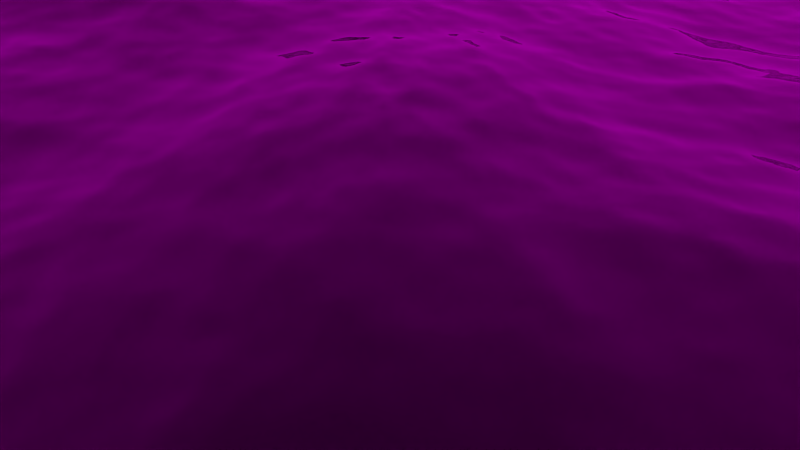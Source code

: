 # Source: setup_scene2.blend  (saved by Blender 2.72.0; exported with 4.5.12 LTS)
import bpy
from mathutils import Matrix  # noqa: F401  (used for matrix-valued properties, if any)

bpy.ops.wm.read_factory_settings(use_empty=True)
scene = bpy.context.scene
scene.name = 'Scene'

# ---- collections
col_collection_1 = bpy.data.collections.new('Collection 1'); scene.collection.children.link(col_collection_1)
col_seagull = bpy.data.collections.new('Seagull')  # instanced only; not linked into the scene
col_scene_1 = bpy.data.collections.new('Scene_1')  # instanced only; not linked into the scene
col_scene_2 = bpy.data.collections.new('Scene_2')  # instanced only; not linked into the scene
col_bottlefull_compl = bpy.data.collections.new('bottlefull_compl.')  # instanced only; not linked into the scene
col_raft = bpy.data.collections.new('raft')  # instanced only; not linked into the scene

# ---- images (referenced by path relative to the original .blend; pixels are not part of the script)
import os
ASSET_DIR = os.environ.get("B2B_ASSET_DIR", "")  # directory of the original .blend (textures are referenced by path, not embedded)
HERE = os.path.dirname(os.path.abspath(__file__))  # packed textures are extracted next to this script under _unpacked/

def load_image(name, relpath, width, height, colorspace="sRGB"):
    """Load a texture the original file referenced (path relative to the .blend, or extracted next to this script)."""
    p = next((c for c in (os.path.join(HERE, relpath), os.path.join(ASSET_DIR, relpath)) if relpath and os.path.exists(c)), "")
    if p:
        img = bpy.data.images.load(p, check_existing=True)
        img.name = name
    else:  # same state as the original file: an image datablock whose file is absent (Cycles renders it pink)
        img = bpy.data.images.new(name, width, height)
        img.source = "FILE"
        img.filepath = "//" + (relpath or name)
    img.colorspace_settings.name = colorspace
    return img
img_sky_jpg = load_image('Sky.jpg', 'Sky.jpg', 1024, 1024, 'sRGB')

# ---- materials (node trees are filled in below, after node groups)
mat_sky = bpy.data.materials.new('Sky')
mat_sky.alpha_threshold = 0.0
mat_sky.roughness = 0.5
mat_sky.line_color = (0.0, 0.0, 0.0, 1.0)
mat_ocean = bpy.data.materials.new('Ocean')
mat_ocean.alpha_threshold = 0.0
mat_ocean.diffuse_color = (0.402, 0.402, 0.402, 1.0)
mat_ocean.roughness = 0.5
mat_ocean.line_color = (0.0, 0.0, 0.0, 1.0)

# ---- material node trees
mat_sky.use_nodes = True; mat_sky.node_tree.nodes.clear()
_N = mat_sky.node_tree.nodes; _L = mat_sky.node_tree.links
n0 = _N.new('ShaderNodeOutputMaterial'); n0.name = 'Material Output'; n0.location = (300, 300)
n0.width = 120
n1 = _N.new('ShaderNodeEmission'); n1.name = 'Emission'; n1.location = (100, 300)
n1.width = 150
n2 = _N.new('ShaderNodeTexImage'); n2.name = 'Image Texture'; n2.location = (-100, 300)
n2.width = 150
n2.image = img_sky_jpg
n3 = _N.new('ShaderNodeTexCoord'); n3.name = 'Texture Coordinate'; n3.location = (-300, 300)
n3.width = 150
_L.new(n1.outputs[0], n0.inputs[0])
_L.new(n2.outputs[0], n1.inputs[0])
_L.new(n3.outputs[2], n2.inputs[0])
n0.is_active_output = True
mat_ocean.use_nodes = True; mat_ocean.node_tree.nodes.clear()
_N = mat_ocean.node_tree.nodes; _L = mat_ocean.node_tree.links
n0 = _N.new('ShaderNodeOutputMaterial'); n0.name = 'Material Output'; n0.location = (300, 300)
n0.width = 120
n1 = _N.new('ShaderNodeBsdfGlass'); n1.name = 'Glass BSDF'; n1.location = (100, 300)
n1.distribution = 'BECKMANN'
n1.inputs[0].default_value = (0.8, 0.8, 0.8, 1.0)
n1.inputs[2].default_value = 1.333
_L.new(n1.outputs[0], n0.inputs[0])
n0.is_active_output = True

# ---- world
world_world = bpy.data.worlds.new('World'); scene.world = world_world
world_world.use_nodes = True; world_world.node_tree.nodes.clear()
_N = world_world.node_tree.nodes; _L = world_world.node_tree.links
n0 = _N.new('ShaderNodeOutputWorld'); n0.name = 'World Output'; n0.location = (300, 300)
n0.width = 120
n1 = _N.new('ShaderNodeBackground'); n1.name = 'Background'; n1.location = (10, 300)
n1.width = 150
n1.inputs[0].default_value = (0.0, 0.0, 0.0, 1.0)
_L.new(n1.outputs[0], n0.inputs[0])
n0.is_active_output = True
world_world.color = (0.05088, 0.05088, 0.05088)
world_world.use_sun_shadow = False
world_world.sun_shadow_jitter_overblur = 0.0
world_world.cycles.sampling_method = 'MANUAL'
world_world.cycles.sample_map_resolution = 256

# ---- cameras
cam_camera_001 = bpy.data.cameras.new('Camera.001')
cam_camera_001.clip_end = 100.0
cam_camera_001.lens = 35.0
cam_camera_001.sensor_width = 32.0
cam_camera_001.sensor_height = 18.0
cam_camera_001.display_size = 2.0
cam_camera_001.dof.focus_distance = 0.0
cam_camera_002 = bpy.data.cameras.new('Camera.002')
cam_camera_002.passepartout_alpha = 0.4618
cam_camera_002.clip_end = 100.0
cam_camera_002.lens = 35.0
cam_camera_002.sensor_width = 50.0
cam_camera_002.sensor_height = 18.0
cam_camera_002.display_size = 2.0
cam_camera_002.shift_x = 0.04
cam_camera_002.shift_y = 0.3
cam_camera_002.fisheye_fov = 5.306
cam_camera_002.fisheye_lens = 15.0
cam_camera_002.dof.focus_distance = 0.0
cam_camera = bpy.data.cameras.new('Camera')
cam_camera.sensor_fit = 'HORIZONTAL'
cam_camera.passepartout_alpha = 0.6
cam_camera.clip_end = 500.0
cam_camera.lens = 35.0
cam_camera.sensor_width = 30.0
cam_camera.sensor_height = 15.0
cam_camera.ortho_scale = 7.314
cam_camera.show_limits = True
cam_camera.dof.focus_distance = 27.05

# ---- lights
light_point = bpy.data.lights.new('Point', 'POINT')
light_point.transmission_factor = 0.0
light_point.shadow_buffer_clip_start = 0.5
light_point.shadow_soft_size = 0.1
light_point.shadow_maximum_resolution = 0.006
light_point.use_absolute_resolution = True
light_point.cycles.use_multiple_importance_sampling = False
light_sun_001 = bpy.data.lights.new('Sun.001', 'SUN')
light_sun_001.transmission_factor = 0.0
light_sun_001.angle = 0.1993
light_sun_001.energy = 1.0
light_sun_001.shadow_buffer_clip_start = 0.5
light_sun_001.shadow_soft_size = 0.1
light_sun_001.shadow_cascade_max_distance = 1000.0
light_sun_001.cycles.use_multiple_importance_sampling = False
light_sun = bpy.data.lights.new('Sun', 'SUN')
light_sun.transmission_factor = 0.0
light_sun.angle = 0.1993
light_sun.energy = 2.0
light_sun.shadow_buffer_clip_start = 0.5
light_sun.shadow_soft_size = 0.1
light_sun.shadow_cascade_max_distance = 1000.0
light_sun.cycles.use_multiple_importance_sampling = False

# ---- meshes
me_cylinder_001 = bpy.data.meshes.new('Cylinder.001')
me_cylinder_001.from_pydata([(0.0, 1.0, 1.0), (0.309, 0.9511, 1.0), (0.5878, 0.809, 1.0), (0.809, 0.5878, 1.0), (0.9511, 0.309, 1.0), (1.0, -4.371e-08, 1.0), (0.9511, -0.309, 1.0), (0.809, -0.5878, 1.0), (0.5878, -0.809, 1.0), (0.309, -0.9511, 1.0), (-3.258e-07, -1.0, 1.0), (-0.309, -0.9511, 1.0), (-0.5878, -0.809, 1.0), (-0.809, -0.5878, 1.0), (-0.9511, -0.309, 1.0), (-1.0, 9.656e-07, 1.0), (-0.9511, 0.309, 1.0), (-0.809, 0.5878, 1.0), (-0.5878, 0.809, 1.0), (-0.309, 0.9511, 1.0), (0.0, 1.0, -0.05605), (0.309, 0.9511, -0.05605), (0.5878, 0.809, -0.05605), (0.809, 0.5878, -0.05605), (0.9511, 0.309, -0.05605), (1.0, -4.371e-08, -0.05605), (0.9511, -0.309, -0.05605), (0.809, -0.5878, -0.05605), (0.5878, -0.809, -0.05605), (0.309, -0.9511, -0.05605), (-3.258e-07, -1.0, -0.05605), (-0.309, -0.9511, -0.05605), (-0.5878, -0.809, -0.05605), (-0.809, -0.5878, -0.05605), (-0.9511, -0.309, -0.05605), (-1.0, 9.656e-07, -0.05605), (-0.9511, 0.309, -0.05605), (-0.809, 0.5878, -0.05605), (-0.5878, 0.809, -0.05605), (-0.309, 0.9511, -0.05605)], [], [(20, 0, 1, 21), (21, 1, 2, 22), (22, 2, 3, 23), (23, 3, 4, 24), (24, 4, 5, 25), (25, 5, 6, 26), (26, 6, 7, 27), (27, 7, 8, 28), (28, 8, 9, 29), (29, 9, 10, 30), (30, 10, 11, 31), (31, 11, 12, 32), (32, 12, 13, 33), (33, 13, 14, 34), (34, 14, 15, 35), (35, 15, 16, 36), (36, 16, 17, 37), (37, 17, 18, 38), (38, 18, 19, 39), (39, 19, 0, 20)])
me_cylinder_001.polygons.foreach_set('use_smooth', [True] * 20)
_uv = me_cylinder_001.uv_layers.new(name='UVMap')
_uv.uv.foreach_set('vector', [0.6974, 0.5, 0.6974, 1.003, 0.6478, 1.003, 0.6478, 0.5, 0.6478, 0.5, 0.6478, 1.003, 0.5982, 1.003, 0.5982, 0.5, 0.5982, 0.5, 0.5982, 1.003, 0.5485, 1.003, 0.5485, 0.5, 0.5485, 0.5, 0.5485, 1.003, 0.4989, 1.003, 0.4989, 0.5, 0.4989, 0.5, 0.4989, 1.003, 0.4493, 1.003, 0.4493, 0.5, 0.4493, 0.5, 0.4493, 1.003, 0.3997, 1.003, 0.3997, 0.5, 0.3997, 0.5, 0.3997, 1.003, 0.35, 1.003, 0.35, 0.5, 0.35, 0.5, 0.35, 1.003, 0.3004, 1.003, 0.3004, 0.5, 0.3004, 0.5, 0.3004, 1.003, 0.2508, 1.003, 0.2508, 0.5, 0.2508, 0.5, 0.2508, 1.003, 0.2011, 1.003, 0.2011, 0.5, 0.2011, 0.5, 0.2011, 1.003, 0.1515, 1.003, 0.1515, 0.5, 0.1515, 0.5, 0.1515, 1.003, 0.1019, 1.003, 0.1019, 0.5, 0.1019, 0.5, 0.1019, 1.003, 0.05226, 1.003, 0.05226, 0.5, 0.05226, 0.5, 0.05226, 1.003, 0.002632, 1.003, 0.002632, 0.5, 0.9952, 0.5, 0.9952, 1.003, 0.9456, 1.003, 0.9456, 0.5, 0.9456, 0.5, 0.9456, 1.003, 0.896, 1.003, 0.896, 0.5, 0.896, 0.5, 0.896, 1.003, 0.8463, 1.003, 0.8463, 0.5, 0.8463, 0.5, 0.8463, 1.003, 0.7967, 1.003, 0.7967, 0.5, 0.7967, 0.5, 0.7967, 1.003, 0.7471, 1.003, 0.7471, 0.5, 0.7471, 0.5, 0.7471, 1.003, 0.6974, 1.003, 0.6974, 0.5])
me_cylinder_001.materials.append(mat_sky)
me_cylinder_001.use_remesh_preserve_volume = False
me_cylinder_001.use_remesh_preserve_attributes = False
me_cylinder_001.use_mirror_vertex_groups = False
me_cylinder_001.update()
me_plane_002 = bpy.data.meshes.new('Plane.002')
me_plane_002.from_pydata([(1.0, -1.0, 0.0), (-1.0, -1.0, 0.0), (1.0, 1.0, 0.0), (-1.0, 1.0, 0.0)], [], [(1, 0, 2, 3)])
me_plane_002.materials.append(mat_ocean)
me_plane_002.use_remesh_preserve_volume = False
me_plane_002.use_remesh_preserve_attributes = False
me_plane_002.use_mirror_vertex_groups = False
me_plane_002.update()
me_plane_001 = bpy.data.meshes.new('Plane.001')
me_plane_001.from_pydata([(1.0, -1.0, 0.0), (-1.0, -1.0, 0.0), (1.0, 1.0, 0.0), (-1.0, 1.0, 0.0)], [], [(1, 0, 2, 3)])
me_plane_001.materials.append(mat_ocean)
me_plane_001.use_remesh_preserve_volume = False
me_plane_001.use_remesh_preserve_attributes = False
me_plane_001.use_mirror_vertex_groups = False
me_plane_001.update()
me_plane = bpy.data.meshes.new('Plane')
me_plane.from_pydata([(1.0, -1.0, 0.0), (-1.0, -1.0, 0.0), (1.0, 1.0, 0.0), (-1.0, 1.0, 0.0)], [], [(1, 0, 2, 3)])
me_plane.materials.append(mat_ocean)
me_plane.use_remesh_preserve_volume = False
me_plane.use_remesh_preserve_attributes = False
me_plane.use_mirror_vertex_groups = False
me_plane.update()

# ---- objects
ob_seagull = bpy.data.objects.new('Seagull', None)
ob_point = bpy.data.objects.new('Point', light_point)
ob_sun_001 = bpy.data.objects.new('Sun.001', light_sun_001)
ob_camera_001 = bpy.data.objects.new('Camera.001', cam_camera_001)
ob_sun = bpy.data.objects.new('Sun', light_sun)
ob_cylinder = bpy.data.objects.new('Cylinder', me_cylinder_001)
ob_plane_002 = bpy.data.objects.new('Plane.002', me_plane_002)
ob_plane_001 = bpy.data.objects.new('Plane.001', me_plane_001)
ob_plane = bpy.data.objects.new('Plane', me_plane)
ob_camera_002 = bpy.data.objects.new('Camera.002', cam_camera_002)
ob_scene_1 = bpy.data.objects.new('Scene_1', None)
ob_scene_2_001 = bpy.data.objects.new('Scene_2.001', None)
ob_scene_2 = bpy.data.objects.new('Scene_2', None)
ob_bottlefull_compl = bpy.data.objects.new('bottlefull_compl.', None)
ob_raft = bpy.data.objects.new('raft', None)
ob_camera = bpy.data.objects.new('Camera', cam_camera)

# ---- transforms, parenting, visibility, modifiers, constraints
ob_seagull.location = (2.161, -4.461, 6.829)
ob_seagull.rotation_euler = (0.0, 0.0, -1.1)
ob_seagull.empty_image_offset = (0.0, 0.0)
ob_seagull.show_instancer_for_render = False
ob_seagull.instance_type = 'COLLECTION'
ob_seagull.lineart.crease_threshold = 0.0
ob_point.location = (-0.4304, -7.466, 0.469)
ob_point.lineart.crease_threshold = 0.0
ob_sun_001.location = (-0.8884, -7.684, 1.486)
ob_sun_001.rotation_euler = (0.594, -0.0, -0.3677)
ob_sun_001.hide_viewport = True
ob_sun_001.hide_render = True
ob_sun_001.lineart.crease_threshold = 0.0
ob_camera_001.location = (6.111, -3.552, 3.326)
ob_camera_001.rotation_euler = (1.103, -0.01713, -4.202)
ob_camera_001.lineart.crease_threshold = 0.0
ob_sun.location = (-3.053, -8.094, 0.9153)
ob_sun.lineart.crease_threshold = 0.0
ob_cylinder.location = (3.431, 40.02, 4.723)
ob_cylinder.rotation_euler = (0.0, 0.0, 6.145)
ob_cylinder.scale = (105.1, 128.5, 397.5)
ob_cylinder.lineart.crease_threshold = 0.0
_m = ob_cylinder.modifiers.new('Subsurf', 'SUBSURF')
_m.uv_smooth = 'PRESERVE_CORNERS'
_m.quality = 2
_m.levels = 2
_m.show_only_control_edges = False
ob_plane_002.location = (-71.57, 99.05, -1.211)
ob_plane_002.lineart.crease_threshold = 0.0
_m = ob_plane_002.modifiers.new('Ocean', 'OCEAN')
_m.repeat_x = 4
_m.resolution = 9
_m.viewport_resolution = 9
_m.wave_scale = 0.15
_m.depth = 500.0
_m.filepath = '//../../../Downloads/62338_ocean_cycles_blend/cache_ocean'
ob_plane_001.location = (-47.86, 49.26, -0.7427)
ob_plane_001.lineart.crease_threshold = 0.0
_m = ob_plane_001.modifiers.new('Ocean', 'OCEAN')
_m.repeat_x = 3
_m.resolution = 14
_m.viewport_resolution = 14
_m.wave_scale = 0.5
_m.depth = 500.0
_m.filepath = '//../../../Downloads/62338_ocean_cycles_blend/cache_ocean'
ob_plane.location = (-25.06, 0.0, 0.0)
ob_plane.lineart.crease_threshold = 0.0
_m = ob_plane.modifiers.new('Ocean', 'OCEAN')
_m.repeat_x = 2
_m.resolution = 20
_m.viewport_resolution = 20
_m.depth = 200.0
_m.choppiness = 2.0
_m.time = 1.258
_m.filepath = '//../../../Downloads/62338_ocean_cycles_blend/cache_ocean'
ob_camera_002.location = (-0.1545, -9.701, 1.878)
ob_camera_002.rotation_euler = (0.6927, 0.0, -6.27)
ob_camera_002.lineart.crease_threshold = 0.0
ob_scene_1.location = (-0.943, -5.764, 0.2649)
ob_scene_1.empty_image_offset = (0.0, 0.0)
ob_scene_1.hide_viewport = True
ob_scene_1.hide_render = True
ob_scene_1.show_instancer_for_render = False
ob_scene_1.instance_type = 'COLLECTION'
ob_scene_1.lineart.crease_threshold = 0.0
_c = ob_scene_1.constraints.new('SHRINKWRAP'); _c.name = 'Shrinkwrap'
_c.target = ob_plane
_c.distance = 0.4
ob_scene_2_001.location = (-9.377, -6.187, 7.007)
ob_scene_2_001.empty_image_offset = (0.0, 0.0)
ob_scene_2_001.show_instancer_for_render = False
ob_scene_2_001.instance_type = 'COLLECTION'
ob_scene_2_001.lineart.crease_threshold = 0.0
_c = ob_scene_2_001.constraints.new('COPY_LOCATION'); _c.name = 'Copy Location'
_c.active = False
_c.target = ob_scene_1
_c = ob_scene_2_001.constraints.new('SHRINKWRAP'); _c.name = 'Shrinkwrap'
_c.active = True
_c.target = ob_plane
_c.distance = 0.4
ob_scene_2.location = (-0.9433, -5.807, 0.03223)
ob_scene_2.empty_image_offset = (0.0, 0.0)
ob_scene_2.show_instancer_for_render = False
ob_scene_2.instance_type = 'COLLECTION'
ob_scene_2.lineart.crease_threshold = 0.0
_c = ob_scene_2.constraints.new('SHRINKWRAP'); _c.name = 'Shrinkwrap'
_c.target = ob_plane
_c.distance = 0.42
_c = ob_scene_2.constraints.new('COPY_LOCATION'); _c.name = 'Copy Location'
_c.target = ob_scene_1
ob_bottlefull_compl.location = (0.2876, -6.567, -0.08575)
ob_bottlefull_compl.scale = (0.05241, 0.05241, 0.05241)
ob_bottlefull_compl.empty_image_offset = (0.0, 0.0)
ob_bottlefull_compl.hide_viewport = True
ob_bottlefull_compl.hide_render = True
ob_bottlefull_compl.show_instancer_for_render = False
ob_bottlefull_compl.instance_type = 'COLLECTION'
ob_bottlefull_compl.lineart.crease_threshold = 0.0
_c = ob_bottlefull_compl.constraints.new('SHRINKWRAP'); _c.name = 'Shrinkwrap'
_c.active = True
_c.target = ob_plane
_c.distance = 0.2
ob_raft.location = (0.0, -6.322, 0.001807)
ob_raft.scale = (1.0, 1.0, 2.896)
ob_raft.lock_rotation = (True, True, True)
ob_raft.lock_scale = (True, True, True)
ob_raft.empty_image_offset = (0.0, 0.0)
ob_raft.show_instancer_for_render = False
ob_raft.instance_type = 'COLLECTION'
ob_raft.lineart.crease_threshold = 0.0
_c = ob_raft.constraints.new('SHRINKWRAP'); _c.name = 'Shrinkwrap'
_c.active = True
_c.target = ob_plane
ob_camera.location = (0.2946, -9.945, 0.5625)
ob_camera.rotation_euler = (1.553, -0.003865, 0.1001)
ob_camera.scale = (3.07, 3.07, 3.07)
ob_camera.lock_rotations_4d = False
ob_camera.empty_display_type = 'ARROWS'
ob_camera.color = (0.0, 0.0, 0.0, 0.0)
ob_camera.display_type = 'WIRE'
ob_camera.lineart.crease_threshold = 0.0
cam_camera_002.dof.focus_object = None
ob_seagull.instance_collection = col_seagull
ob_scene_1.instance_collection = col_scene_1
ob_scene_2.instance_collection = col_scene_2
ob_bottlefull_compl.instance_collection = col_bottlefull_compl
ob_raft.instance_collection = col_raft

# ---- collection membership
col_collection_1.objects.link(ob_seagull)
col_collection_1.objects.link(ob_point)
col_collection_1.objects.link(ob_sun_001)
col_collection_1.objects.link(ob_camera_001)
col_collection_1.objects.link(ob_sun)
col_collection_1.objects.link(ob_cylinder)
col_collection_1.objects.link(ob_plane_002)
col_collection_1.objects.link(ob_plane_001)
col_collection_1.objects.link(ob_plane)
col_collection_1.objects.link(ob_camera_002)
col_collection_1.objects.link(ob_scene_1)
col_collection_1.objects.link(ob_scene_2_001)
col_collection_1.objects.link(ob_scene_2)
col_collection_1.objects.link(ob_bottlefull_compl)
col_collection_1.objects.link(ob_raft)
col_collection_1.objects.link(ob_camera)

# ---- scene / render settings (as saved in the file)
scene.camera = ob_camera_002
scene.frame_start = 1; scene.frame_end = 45; scene.frame_set(40)
scene.render.engine = 'CYCLES'
scene.render.image_settings.color_mode = 'RGB'
scene.render.image_settings.compression = 100
scene.render.dither_intensity = 0.0
scene.render.bake_margin = 2
scene.render.bake_bias = 0.0
scene.cycles.use_denoising = False
scene.cycles.samples = 200
scene.cycles.sampling_pattern = 'TABULATED_SOBOL'
scene.cycles.light_sampling_threshold = 0.0
scene.cycles.use_adaptive_sampling = False
scene.cycles.use_light_tree = False
scene.cycles.blur_glossy = 0.0
scene.cycles.max_bounces = 128
scene.cycles.diffuse_bounces = 128
scene.cycles.glossy_bounces = 128
scene.cycles.transmission_bounces = 128
scene.cycles.volume_bounces = 1
scene.cycles.transparent_max_bounces = 128
scene.cycles.pixel_filter_type = 'BOX'
scene.cycles.filter_width = 0.01
scene.cycles.sample_clamp_indirect = 0.0
scene.view_settings.view_transform = 'Standard'
bpy.context.view_layer.update()

